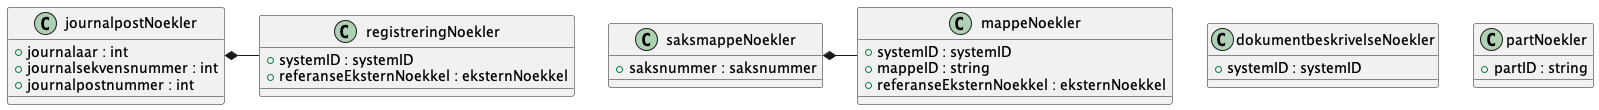

The diagram above was rendered by PlantUML. Its source (embedded in the PNG):
@startuml

class dokumentbeskrivelseNoekler {
    +systemID : systemID
}
class journalpostNoekler {
    +journalaar : int
    +journalsekvensnummer : int
    +journalpostnummer : int
}
journalpostNoekler *- registreringNoekler
class mappeNoekler {
    +systemID : systemID
    +mappeID : string
    +referanseEksternNoekkel : eksternNoekkel
}
class partNoekler {
    +partID : string
}
class registreringNoekler {
    +systemID : systemID
    +referanseEksternNoekkel : eksternNoekkel
}
class saksmappeNoekler {
    +saksnummer : saksnummer
}
saksmappeNoekler *- mappeNoekler

@enduml